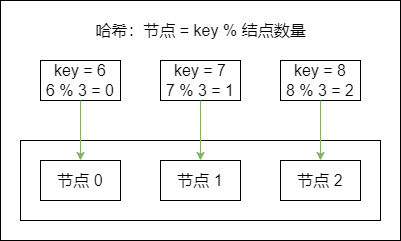

The diagram above was exported from draw.io. Its source (the exported page's mxGraphModel, read from the mxfile embedded in the PNG):
<mxGraphModel dx="261" dy="843" grid="1" gridSize="10" guides="1" tooltips="1" connect="1" arrows="0" fold="1" page="1" pageScale="1" pageWidth="827" pageHeight="1169" math="0" shadow="0">
  <root>
    <mxCell id="0" />
    <mxCell id="1" parent="0" />
    <mxCell id="2" value="" style="group" vertex="1" connectable="0" parent="1">
      <mxGeometry x="910" y="80" width="400" height="240" as="geometry" />
    </mxCell>
    <mxCell id="3" value="" style="rounded=0;whiteSpace=wrap;html=1;fontSize=16;strokeColor=default;fillColor=none;container=0;" vertex="1" parent="2">
      <mxGeometry x="20" y="140" width="360" height="80" as="geometry" />
    </mxCell>
    <mxCell id="4" value="key = 6&lt;br&gt;6 % 3 = 0" style="rounded=0;whiteSpace=wrap;html=1;fontSize=16;strokeColor=default;fillColor=none;container=0;" vertex="1" parent="2">
      <mxGeometry x="40" y="60" width="80" height="40" as="geometry" />
    </mxCell>
    <mxCell id="5" value="key = 7&lt;br&gt;7 % 3 = 1" style="rounded=0;whiteSpace=wrap;html=1;fontSize=16;strokeColor=default;fillColor=none;container=0;" vertex="1" parent="2">
      <mxGeometry x="160" y="60" width="80" height="40" as="geometry" />
    </mxCell>
    <mxCell id="6" value="key = 8&lt;br&gt;8 % 3 = 2" style="rounded=0;whiteSpace=wrap;html=1;fontSize=16;strokeColor=default;fillColor=none;container=0;" vertex="1" parent="2">
      <mxGeometry x="280" y="60" width="80" height="40" as="geometry" />
    </mxCell>
    <mxCell id="7" value="节点&amp;nbsp;0" style="rounded=0;whiteSpace=wrap;html=1;fontSize=16;strokeColor=default;fillColor=none;container=0;" vertex="1" parent="2">
      <mxGeometry x="40" y="160" width="80" height="40" as="geometry" />
    </mxCell>
    <mxCell id="8" value="节点 1" style="rounded=0;whiteSpace=wrap;html=1;fontSize=16;strokeColor=default;fillColor=none;container=0;" vertex="1" parent="2">
      <mxGeometry x="160" y="160" width="80" height="40" as="geometry" />
    </mxCell>
    <mxCell id="9" value="节点&amp;nbsp;2" style="rounded=0;whiteSpace=wrap;html=1;fontSize=16;strokeColor=default;fillColor=none;container=0;" vertex="1" parent="2">
      <mxGeometry x="280" y="160" width="80" height="40" as="geometry" />
    </mxCell>
    <mxCell id="10" value="" style="endArrow=classic;html=1;rounded=0;fontSize=16;strokeColor=#82b366;fillColor=#d5e8d4;" edge="1" parent="2" source="4" target="7">
      <mxGeometry width="50" height="50" relative="1" as="geometry">
        <mxPoint x="200" y="110" as="sourcePoint" />
        <mxPoint x="250" y="60" as="targetPoint" />
      </mxGeometry>
    </mxCell>
    <mxCell id="11" value="" style="endArrow=classic;html=1;rounded=0;fontSize=16;strokeColor=#82b366;fillColor=#d5e8d4;" edge="1" parent="2" source="5" target="8">
      <mxGeometry width="50" height="50" relative="1" as="geometry">
        <mxPoint x="200" y="110" as="sourcePoint" />
        <mxPoint x="250" y="60" as="targetPoint" />
      </mxGeometry>
    </mxCell>
    <mxCell id="12" value="" style="endArrow=classic;html=1;rounded=0;fontSize=16;strokeColor=#82b366;fillColor=#d5e8d4;" edge="1" parent="2" source="6" target="9">
      <mxGeometry width="50" height="50" relative="1" as="geometry">
        <mxPoint x="210" y="110" as="sourcePoint" />
        <mxPoint x="210" y="170" as="targetPoint" />
      </mxGeometry>
    </mxCell>
    <mxCell id="13" value="" style="rounded=0;whiteSpace=wrap;html=1;fontSize=16;strokeColor=default;fillColor=none;container=0;" vertex="1" parent="2">
      <mxGeometry width="400" height="240" as="geometry" />
    </mxCell>
    <mxCell id="14" value="哈希：节点 = key % 结点数量" style="text;html=1;align=center;verticalAlign=middle;resizable=0;points=[];autosize=1;strokeColor=none;fillColor=none;fontSize=16;" vertex="1" parent="2">
      <mxGeometry x="85" y="20" width="230" height="20" as="geometry" />
    </mxCell>
  </root>
</mxGraphModel>